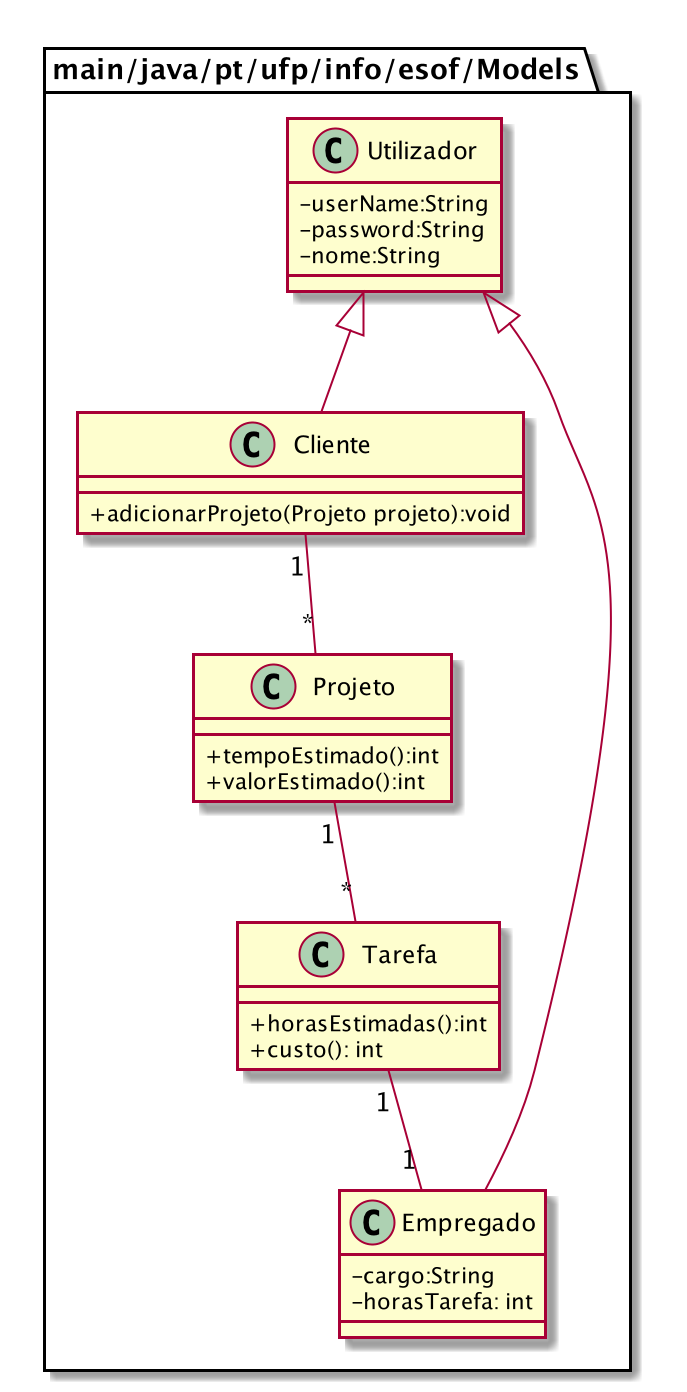

The diagram above was rendered by PlantUML. Its source (embedded in the PNG):
@startuml diagramaClasses

skinparam classAttributeIconSize 0
package "main/java/pt/ufp/info/esof/Models"{

    class Utilizador{
            - userName:String
            - password:String
            - nome:String
    }
    class Cliente{
        + adicionarProjeto(Projeto projeto):void
    }
    class Projeto{
        + tempoEstimado():int
        + valorEstimado():int
    }
    class Tarefa{
        + horasEstimadas():int
        + custo(): int
    }
    class Empregado{
        - cargo:String
        - horasTarefa: int
    }

    Utilizador <|-- Cliente
    Utilizador <|-- Empregado

    Cliente "1" --"*" Projeto
    Projeto "1" -- "*" Tarefa
    Tarefa "1" -- "1" Empregado

}

@enduml